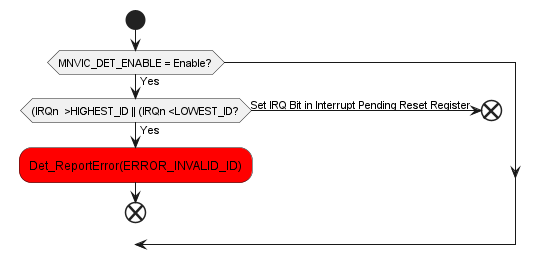

The diagram above was rendered by PlantUML. Its source (embedded in the PNG):
@startuml inline_umlgraph_62.png
 start
 if (MNVIC_DET_ENABLE = Enable?) then (Yes)
 if ((IRQn  >HIGHEST_ID || (IRQn <LOWEST_ID?) then (Yes)
    #red:Det_ReportError(ERROR_INVALID_ID);
 end
 else (Set IRQ Bit in Interrupt Pending Reset Register)
 end
 endif
 endif
@enduml